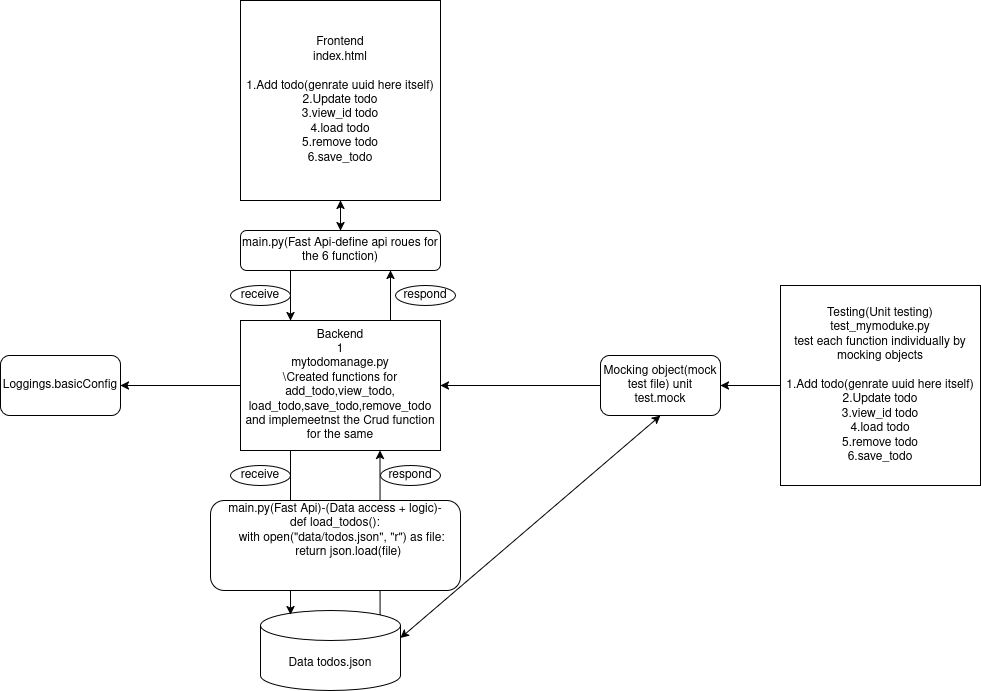

The diagram above was exported from draw.io. Its source (the exported page's mxGraphModel, read from the mxfile embedded in the PNG):
<mxGraphModel dx="1128" dy="667" grid="0" gridSize="10" guides="1" tooltips="1" connect="1" arrows="1" fold="1" page="0" pageScale="1" pageWidth="850" pageHeight="1100" math="0" shadow="0">
  <root>
    <mxCell id="0" />
    <mxCell id="1" parent="0" />
    <mxCell id="kU1T__L6-KO8JJROZac6-23" value="" style="edgeStyle=orthogonalEdgeStyle;rounded=0;orthogonalLoop=1;jettySize=auto;html=1;" edge="1" parent="1" source="kU1T__L6-KO8JJROZac6-1" target="kU1T__L6-KO8JJROZac6-20">
      <mxGeometry relative="1" as="geometry" />
    </mxCell>
    <mxCell id="kU1T__L6-KO8JJROZac6-1" value="&lt;div&gt;Frontend&lt;/div&gt;&lt;div&gt;index.html&lt;/div&gt;&lt;div&gt;&lt;br&gt;&lt;/div&gt;&lt;div&gt;1.Add todo(genrate uuid here itself)&lt;/div&gt;&lt;div&gt;2.Update todo&lt;/div&gt;&lt;div&gt;3.view_id todo&lt;/div&gt;&lt;div&gt;4.load todo&lt;/div&gt;&lt;div&gt;5.remove todo&lt;/div&gt;&lt;div&gt;6.save_todo&lt;/div&gt;" style="whiteSpace=wrap;html=1;aspect=fixed;" vertex="1" parent="1">
      <mxGeometry x="240" width="200" height="200" as="geometry" />
    </mxCell>
    <mxCell id="kU1T__L6-KO8JJROZac6-12" style="edgeStyle=orthogonalEdgeStyle;rounded=0;orthogonalLoop=1;jettySize=auto;html=1;entryX=1;entryY=0.5;entryDx=0;entryDy=0;" edge="1" parent="1" source="kU1T__L6-KO8JJROZac6-3" target="kU1T__L6-KO8JJROZac6-7">
      <mxGeometry relative="1" as="geometry" />
    </mxCell>
    <mxCell id="kU1T__L6-KO8JJROZac6-29" style="edgeStyle=orthogonalEdgeStyle;rounded=0;orthogonalLoop=1;jettySize=auto;html=1;exitX=0.75;exitY=0;exitDx=0;exitDy=0;entryX=0.75;entryY=1;entryDx=0;entryDy=0;" edge="1" parent="1" source="kU1T__L6-KO8JJROZac6-3" target="kU1T__L6-KO8JJROZac6-20">
      <mxGeometry relative="1" as="geometry" />
    </mxCell>
    <mxCell id="kU1T__L6-KO8JJROZac6-3" value="&lt;div&gt;Backend&lt;/div&gt;&lt;div&gt;1&lt;/div&gt;&lt;div&gt;mytodomanage.py&lt;/div&gt;&lt;div&gt;\Created functions for add_todo,view_todo, load_todo,save_todo,remove_todo and implemeetnst the Crud function for the same&lt;/div&gt;" style="rounded=0;whiteSpace=wrap;html=1;" vertex="1" parent="1">
      <mxGeometry x="240" y="320" width="200" height="130" as="geometry" />
    </mxCell>
    <mxCell id="kU1T__L6-KO8JJROZac6-7" value="Loggings.basicConfig" style="rounded=1;whiteSpace=wrap;html=1;" vertex="1" parent="1">
      <mxGeometry y="355" width="120" height="60" as="geometry" />
    </mxCell>
    <mxCell id="kU1T__L6-KO8JJROZac6-13" style="edgeStyle=orthogonalEdgeStyle;rounded=0;orthogonalLoop=1;jettySize=auto;html=1;exitX=0;exitY=0.5;exitDx=0;exitDy=0;entryX=1;entryY=0.5;entryDx=0;entryDy=0;" edge="1" parent="1" source="kU1T__L6-KO8JJROZac6-9" target="kU1T__L6-KO8JJROZac6-3">
      <mxGeometry relative="1" as="geometry" />
    </mxCell>
    <mxCell id="kU1T__L6-KO8JJROZac6-9" value="Mocking object(mock test file) unit test.mock" style="rounded=1;whiteSpace=wrap;html=1;" vertex="1" parent="1">
      <mxGeometry x="600" y="355" width="120" height="60" as="geometry" />
    </mxCell>
    <mxCell id="kU1T__L6-KO8JJROZac6-19" style="edgeStyle=orthogonalEdgeStyle;rounded=0;orthogonalLoop=1;jettySize=auto;html=1;entryX=1;entryY=0.5;entryDx=0;entryDy=0;" edge="1" parent="1" source="kU1T__L6-KO8JJROZac6-14" target="kU1T__L6-KO8JJROZac6-9">
      <mxGeometry relative="1" as="geometry" />
    </mxCell>
    <mxCell id="kU1T__L6-KO8JJROZac6-14" value="&lt;div&gt;Testing(Unit testing)&lt;/div&gt;&lt;div&gt;test_mymoduke.py&lt;/div&gt;&lt;div&gt;test each function individually by mocking objects&lt;/div&gt;&lt;div&gt;&lt;br&gt;&lt;/div&gt;&lt;div&gt;1.Add todo(genrate uuid here itself)&lt;/div&gt;&lt;div&gt;2.Update todo&lt;/div&gt;&lt;div&gt;3.view_id todo&lt;/div&gt;&lt;div&gt;4.load todo&lt;/div&gt;&lt;div&gt;5.remove todo&lt;/div&gt;&lt;div&gt;6.save_todo&lt;/div&gt;" style="whiteSpace=wrap;html=1;aspect=fixed;" vertex="1" parent="1">
      <mxGeometry x="780" y="285" width="200" height="200" as="geometry" />
    </mxCell>
    <mxCell id="kU1T__L6-KO8JJROZac6-21" style="edgeStyle=orthogonalEdgeStyle;rounded=0;orthogonalLoop=1;jettySize=auto;html=1;entryX=0.5;entryY=1;entryDx=0;entryDy=0;" edge="1" parent="1" source="kU1T__L6-KO8JJROZac6-20" target="kU1T__L6-KO8JJROZac6-1">
      <mxGeometry relative="1" as="geometry" />
    </mxCell>
    <mxCell id="kU1T__L6-KO8JJROZac6-30" style="edgeStyle=orthogonalEdgeStyle;rounded=0;orthogonalLoop=1;jettySize=auto;html=1;exitX=0.25;exitY=1;exitDx=0;exitDy=0;entryX=0.25;entryY=0;entryDx=0;entryDy=0;" edge="1" parent="1" source="kU1T__L6-KO8JJROZac6-20" target="kU1T__L6-KO8JJROZac6-3">
      <mxGeometry relative="1" as="geometry" />
    </mxCell>
    <mxCell id="kU1T__L6-KO8JJROZac6-20" value="main.py(Fast Api-define api roues for the 6 function)" style="rounded=1;whiteSpace=wrap;html=1;" vertex="1" parent="1">
      <mxGeometry x="240" y="230" width="200" height="40" as="geometry" />
    </mxCell>
    <mxCell id="kU1T__L6-KO8JJROZac6-31" value="receive" style="ellipse;whiteSpace=wrap;html=1;" vertex="1" parent="1">
      <mxGeometry x="230" y="465" width="60" height="20" as="geometry" />
    </mxCell>
    <mxCell id="kU1T__L6-KO8JJROZac6-32" value="respond" style="ellipse;whiteSpace=wrap;html=1;" vertex="1" parent="1">
      <mxGeometry x="395" y="285" width="60" height="20" as="geometry" />
    </mxCell>
    <mxCell id="kU1T__L6-KO8JJROZac6-33" value="&lt;div&gt;Data todos.json&lt;/div&gt;" style="shape=cylinder3;whiteSpace=wrap;html=1;boundedLbl=1;backgroundOutline=1;size=15;" vertex="1" parent="1">
      <mxGeometry x="260" y="610" width="140" height="80" as="geometry" />
    </mxCell>
    <mxCell id="kU1T__L6-KO8JJROZac6-35" value="" style="endArrow=classic;startArrow=classic;html=1;rounded=0;exitX=1;exitY=0;exitDx=0;exitDy=27.5;exitPerimeter=0;entryX=0.5;entryY=1;entryDx=0;entryDy=0;" edge="1" parent="1" source="kU1T__L6-KO8JJROZac6-33" target="kU1T__L6-KO8JJROZac6-9">
      <mxGeometry width="50" height="50" relative="1" as="geometry">
        <mxPoint x="375" y="610" as="sourcePoint" />
        <mxPoint x="550" y="420" as="targetPoint" />
      </mxGeometry>
    </mxCell>
    <mxCell id="kU1T__L6-KO8JJROZac6-40" style="edgeStyle=orthogonalEdgeStyle;rounded=0;orthogonalLoop=1;jettySize=auto;html=1;exitX=0.855;exitY=0;exitDx=0;exitDy=4.35;exitPerimeter=0;entryX=0.698;entryY=1;entryDx=0;entryDy=0;entryPerimeter=0;" edge="1" parent="1" source="kU1T__L6-KO8JJROZac6-33" target="kU1T__L6-KO8JJROZac6-3">
      <mxGeometry relative="1" as="geometry" />
    </mxCell>
    <mxCell id="kU1T__L6-KO8JJROZac6-41" style="edgeStyle=orthogonalEdgeStyle;rounded=0;orthogonalLoop=1;jettySize=auto;html=1;exitX=0.25;exitY=1;exitDx=0;exitDy=0;" edge="1" parent="1" source="kU1T__L6-KO8JJROZac6-3">
      <mxGeometry relative="1" as="geometry">
        <mxPoint x="290" y="614" as="targetPoint" />
      </mxGeometry>
    </mxCell>
    <mxCell id="kU1T__L6-KO8JJROZac6-43" value="respond" style="ellipse;whiteSpace=wrap;html=1;" vertex="1" parent="1">
      <mxGeometry x="380" y="465" width="60" height="20" as="geometry" />
    </mxCell>
    <mxCell id="kU1T__L6-KO8JJROZac6-44" value="receive" style="ellipse;whiteSpace=wrap;html=1;" vertex="1" parent="1">
      <mxGeometry x="230" y="285" width="60" height="20" as="geometry" />
    </mxCell>
    <mxCell id="kU1T__L6-KO8JJROZac6-46" value="&lt;div&gt;main.py(Fast Api)-(Data access + logic)-&lt;/div&gt;&lt;div&gt;def load_todos():&lt;br&gt;&amp;nbsp;&amp;nbsp;&amp;nbsp; with open(&quot;data/todos.json&quot;, &quot;r&quot;) as file:&lt;br&gt;&amp;nbsp;&amp;nbsp;&amp;nbsp;&amp;nbsp;&amp;nbsp;&amp;nbsp;&amp;nbsp; return json.load(file)&lt;br&gt;&lt;br&gt;&lt;/div&gt;&lt;div&gt;&lt;br&gt;&lt;/div&gt;" style="rounded=1;whiteSpace=wrap;html=1;" vertex="1" parent="1">
      <mxGeometry x="210" y="500" width="250" height="90" as="geometry" />
    </mxCell>
  </root>
</mxGraphModel>